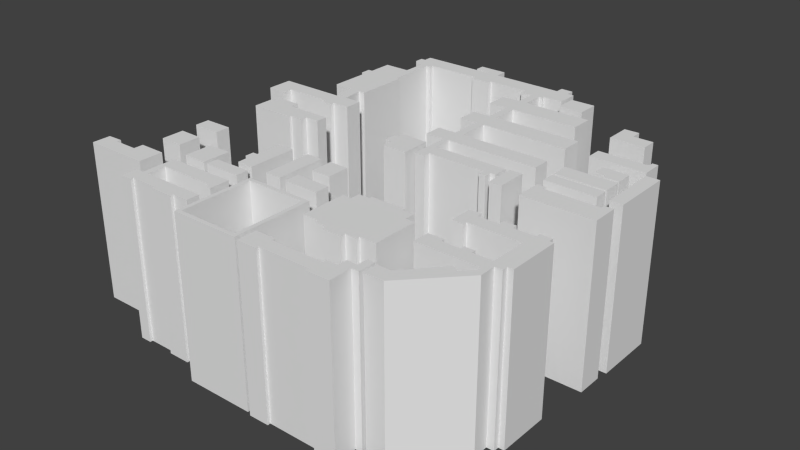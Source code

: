 # Source: HustBuilding.blend  (saved by Blender 2.72.0; exported with 4.5.12 LTS)
import bpy
from mathutils import Matrix  # noqa: F401  (used for matrix-valued properties, if any)

bpy.ops.wm.read_factory_settings(use_empty=True)
scene = bpy.context.scene
scene.name = 'Scene'

# ---- collections
col_collection_1 = bpy.data.collections.new('Collection 1'); scene.collection.children.link(col_collection_1)

# ---- world
world_world = bpy.data.worlds.new('World'); scene.world = world_world
world_world.color = (0.05088, 0.05088, 0.05088)
world_world.use_sun_shadow = False
world_world.sun_shadow_jitter_overblur = 0.0
world_world.cycles.sampling_method = 'MANUAL'
world_world.cycles.sample_map_resolution = 256

# ---- meshes
me_plane = bpy.data.meshes.new('Plane')
me_plane.from_pydata([(-0.5736, 0.6941, 0.1127), (-0.5626, 0.6942, 0.1127), (-0.5626, 0.6942, 0.0), (-0.5736, 0.6941, 0.0), (-0.5736, 0.658, 0.0), (-0.5619, 0.658, 0.0), (-0.5619, 0.6378, 0.0), (-0.5427, 0.6378, 0.0), (-0.5427, 0.5438, 0.0), (-0.6162, 0.5439, 0.0), (-0.6162, 0.4464, 0.0), (-0.6286, 0.4464, 0.0), (-0.6286, 0.4046, 0.0), (-0.6168, 0.4046, 0.0), (-0.6172, 0.2347, 0.0), (-0.5646, 0.2347, 0.0), (-0.5646, 0.1626, 0.0), (-0.5437, 0.1626, 0.0), (-0.5437, 0.1423, 0.0), (-0.7391, 0.1423, 0.0), (-0.7391, 0.03934, 0.0), (-0.6861, 0.03934, 0.0), (-0.6861, 0.07744, 0.0), (-0.555, 0.07744, 0.0), (-0.555, 0.0588, 0.0), (-0.5274, 0.0588, 0.0), (-0.5274, 0.07663, 0.0), (-0.4782, 0.07663, 0.0), (-0.4782, 0.1464, 0.0), (-0.5268, 0.1464, 0.0), (-0.5324, 0.2323, 0.0), (-0.5144, 0.2323, 0.0), (-0.5144, 0.4431, 0.0), (-0.5235, 0.4429, 0.0), (-0.5233, 0.6375, 0.0), (-0.5101, 0.6372, 0.0), (-0.5101, 0.6547, 0.0), (-0.3587, 0.6547, 0.0), (-0.3587, 0.6361, 0.0), (-0.3026, 0.6361, 0.0), (-0.3026, 0.6535, 0.0), (-0.1901, 0.6535, 0.0), (-0.1901, 0.6293, 0.0), (-0.1563, 0.6293, 0.0), (-0.1563, 0.5443, 0.0), (-0.2073, 0.5443, 0.0), (-0.2073, 0.4559, 0.0), (-0.1536, 0.4559, 0.0), (-0.1536, 0.3439, 0.0), (-0.203, 0.3439, 0.0), (-0.203, 0.2634, 0.0), (-0.1536, 0.2634, 0.0), (-0.1536, 0.1367, 0.0), (-0.205, 0.1367, 0.0), (-0.205, 0.06632, 0.0), (-0.1512, 0.06632, 0.0), (-0.1512, -0.09414, 0.0), (-0.1234, -0.09414, 0.0), (-0.1234, -0.06711, 0.0), (0.03662, -0.06711, 0.0), (0.03662, -0.0947, 0.0), (0.05584, -0.0947, 0.0), (0.05584, -0.06711, 0.0), (0.06917, -0.06711, 0.0), (0.06917, -0.009124, 0.0), (-0.1363, -0.009124, 0.0), (-0.1363, 0.06632, 0.0), (0.1178, 0.06632, 0.0), (0.1178, 0.1356, 0.0), (-0.1305, 0.1356, 0.0), (-0.1305, 0.2622, 0.0), (0.1115, 0.2622, 0.0), (0.1115, 0.3467, 0.0), (-0.1336, 0.3467, 0.0), (-0.1336, 0.4548, 0.0), (0.05662, 0.4548, 0.0), (0.05662, 0.5432, 0.0), (-0.1328, 0.5432, 0.0), (-0.1328, 0.6299, 0.0), (-0.1226, 0.6299, 0.0), (-0.1226, 0.6422, 0.0), (-0.06754, 0.6422, 0.0), (-0.06754, 0.7282, 0.0), (-0.0857, 0.7282, 0.0), (-0.0857, 0.7616, 0.0), (-0.1197, 0.7616, 0.0), (-0.1197, 0.7282, 0.0), (-0.318, 0.7285, 0.0), (-0.318, 0.7777, 0.0), (-0.3955, 0.7777, 0.0), (-0.3955, 0.7402, 0.0), (-0.3531, 0.7399, 0.0), (-0.3531, 0.7288, 0.0), (-0.5602, 0.7288, 0.0), (-0.5602, 0.6946, 0.0), (0.08002, -0.005362, 0.0), (0.08002, -0.123, 0.0), (0.1141, -0.123, 0.0), (0.1141, -0.004236, 0.0), (-0.05317, 0.683, 0.0), (-0.05317, 0.5965, 0.0), (0.01507, 0.5965, 0.0), (0.01507, 0.6843, 0.0), (0.1586, 0.5512, 0.0), (0.1586, 0.4485, 0.0), (0.2542, 0.4492, 0.0), (0.2542, 0.51, 0.0), (0.1991, 0.51, 0.0), (0.1991, 0.5526, 0.0), (0.2469, 0.262, 0.0), (0.3062, 0.3201, 0.0), (0.3143, 0.3281, 0.0), (0.3297, 0.3432, 0.0), (0.1784, 0.3202, 0.0), (0.3143, 0.3432, 0.0), (0.1783, 0.262, 0.0), (0.3143, 0.3201, 0.0), (0.3298, 0.262, 0.0), (0.2363, 0.2107, 0.0), (0.2363, 0.1605, 0.0), (0.2651, 0.1605, 0.0), (0.2651, 0.1431, 0.0), (0.3058, 0.1431, 0.0), (0.3058, 0.2107, 0.0), (0.1692, 0.1328, 0.0), (0.169, 0.06248, 0.0), (0.3078, 0.06248, 0.0), (0.3078, 0.1336, 0.0), (0.1694, 0.05108, 0.0), (0.3088, 0.05108, 0.0), (0.3088, -0.0002382, 0.0), (0.169, 3.308e-05, 0.0), (0.3378, 0.09097, 0.0), (0.3729, 0.1391, 0.0), (0.3378, 0.103, 0.0), (0.3729, 0.1506, 0.0), (0.3729, 0.2398, 0.0), (0.3368, 0.2398, 0.0), (0.3385, 0.002206, 0.0), (0.3729, 0.002205, 0.0), (0.171, -0.06817, 0.0), (0.2378, -0.1432, 0.0), (0.171, -0.1432, 0.0), (0.171, -0.04093, 0.0), (0.3676, -0.1432, 0.0), (0.3676, -0.04093, 0.0), (0.3431, -0.04093, 0.0), (0.3431, -0.05722, 0.0), (0.1928, -0.05722, 0.0), (0.1928, -0.04093, 0.0), (-0.6615, -0.01967, 0.0), (-0.6615, -0.05288, 0.0), (-0.6713, -0.05288, 0.0), (-0.6713, -0.1328, 0.0), (-0.5465, -0.1328, 0.0), (-0.5465, -0.1233, 0.0), (-0.5097, -0.1233, 0.0), (-0.5097, -0.09792, 0.0), (-0.4705, -0.09792, 0.0), (-0.4705, -0.05232, 0.0), (-0.5948, -0.05232, 0.0), (-0.5948, -0.01798, 0.0), (-0.2395, -0.1085, 0.0), (-0.1714, -0.1116, 0.0), (-0.2395, -0.1126, 0.0), (-0.1714, -0.1127, 0.0), (-0.2473, 0.003869, 0.0), (-0.2473, -0.01568, 0.0), (-0.2522, -0.02165, 0.0), (-0.2596, -0.02165, 0.0), (-0.2598, -0.06808, 0.0), (-0.2446, -0.06808, 0.0), (-0.2395, -0.07514, 0.0), (-0.1714, 0.003297, 0.0), (-0.6881, -0.3485, 0.0), (-0.6881, -0.4059, 0.0), (-0.6116, -0.4059, 0.0), (-0.6116, -0.3475, 0.0), (-0.6163, -0.6884, 0.0), (-0.6853, -0.7444, 0.0), (-0.6163, -0.7444, 0.0), (-0.7945, -0.6725, 0.0), (-0.7945, -0.7444, 0.0), (-0.6163, -0.6481, 0.0), (-0.6881, -0.6481, 0.0), (-0.6881, -0.6861, 0.0), (-0.7532, -0.6861, 0.0), (-0.753, -0.67, 0.0), (-0.6836, -0.4744, 0.0), (-0.6836, -0.5652, 0.0), (-0.6203, -0.5652, 0.0), (-0.6203, -0.476, 0.0), (-0.5621, -0.6585, 0.0), (-0.5621, -0.7922, 0.0), (-0.5836, -0.7922, 0.0), (-0.5836, -0.853, 0.0), (-0.5525, -0.853, 0.0), (-0.5526, -0.8419, 0.0), (-0.4754, -0.8419, 0.0), (-0.4754, -0.8533, 0.0), (-0.4148, -0.8533, 0.0), (-0.4148, -0.8402, 0.0), (-0.3697, -0.8402, 0.0), (-0.3697, -0.7904, 0.0), (-0.5462, -0.7904, 0.0), (-0.5462, -0.7174, 0.0), (-0.3958, -0.7174, 0.0), (-0.3858, -0.736, 0.0), (-0.3758, -0.736, 0.0), (-0.3758, -0.6568, 0.0), (-0.4962, -0.5909, 0.0), (-0.5197, -0.61, 0.0), (-0.4963, -0.6099, 0.0), (-0.5605, -0.5001, 0.0), (-0.5608, -0.6102, 0.0), (-0.4959, -0.4994, 0.0), (-0.4651, -0.5657, 0.0), (-0.4841, -0.5811, 0.0), (-0.4841, -0.6115, 0.0), (-0.3831, -0.6119, 0.0), (-0.3831, -0.5633, 0.0), (-0.4841, -0.5662, 0.0), (-0.3901, -0.5048, 0.0), (-0.4278, -0.5353, 0.0), (-0.3901, -0.5356, 0.0), (-0.4353, -0.5353, 0.0), (-0.3901, -0.3434, 0.0), (-0.4346, -0.3434, 0.0), (-0.4348, -0.4489, 0.0), (-0.4482, -0.4489, 0.0), (-0.4484, -0.4841, 0.0), (-0.4362, -0.4845, 0.0), (-0.2969, -0.4291, 0.0), (-0.3416, -0.4654, 0.0), (-0.3416, -0.5361, 0.0), (-0.2969, -0.5361, 0.0), (-0.3416, -0.3396, 0.0), (-0.2969, -0.3405, 0.0), (-0.2773, -0.4826, 0.0), (-0.2766, -0.54, 0.0), (-0.181, -0.54, 0.0), (-0.181, -0.4836, 0.0), (-0.349, -0.7684, 0.0), (-0.1905, -0.5995, 0.0), (-0.3486, -0.5995, 0.0), (-0.3492, -0.8857, 0.0), (-0.3492, -0.9149, 0.0), (-0.1617, -0.9141, 0.0), (-0.1617, -0.5995, 0.0), (-0.3385, -0.7572, 0.0), (-0.2042, -0.6141, 0.0), (-0.3385, -0.6141, 0.0), (-0.3385, -0.8995, 0.0), (-0.173, -0.9003, 0.0), (-0.173, -0.6141, 0.0), (-0.1486, -0.8461, 0.0), (-0.1486, -0.9221, 0.0), (-0.09328, -0.9216, 0.0), (-0.09406, -0.9103, 0.0), (0.04752, -0.9103, 0.0), (0.04791, -0.9238, 0.0), (0.1083, -0.9232, 0.0), (0.1083, -0.8337, 0.0), (0.1279, -0.8337, 0.0), (0.1283, -0.7656, 0.0), (0.1083, -0.7662, 0.0), (0.1083, -0.8073, 0.0), (0.07968, -0.8067, 0.0), (0.07929, -0.8433, 0.0), (0.04869, -0.8427, 0.0), (0.0483, -0.8585, 0.0), (-0.09328, -0.8585, 0.0), (-0.09328, -0.8444, 0.0), (-0.1012, -0.4644, 0.0), (-0.1263, -0.5311, 0.0), (-0.1011, -0.5043, 0.0), (-0.05265, -0.4527, 0.0), (-0.1262, -0.5027, 0.0), (-0.07053, -0.4526, 0.0), (-0.07132, -0.4644, 0.0), (-0.1266, -0.6783, 0.0), (-0.08151, -0.6789, 0.0), (-0.08151, -0.6918, 0.0), (-0.05092, -0.6924, 0.0), (-0.05092, -0.711, 0.0), (0.002023, -0.711, 0.0), (0.002023, -0.6918, 0.0), (0.0334, -0.6918, 0.0), (0.0334, -0.6789, 0.0), (0.07811, -0.6789, 0.0), (0.0785, -0.5027, 0.0), (0.05379, -0.5021, 0.0), (0.05419, -0.465, 0.0), (0.02359, -0.465, 0.0), (0.02359, -0.4531, 0.0), (0.1577, -0.5984, 0.0), (0.1694, -0.5321, 0.0), (0.1921, -0.4033, 0.0), (0.2017, -0.3483, 0.0), (0.3033, -0.4038, 0.0), (0.3033, -0.5464, 0.0), (0.2501, -0.547, 0.0), (0.2501, -0.5301, 0.0), (0.2228, -0.5308, 0.0), (0.2228, -0.547, 0.0), (0.1734, -0.547, 0.0), (0.1732, -0.532, 0.0), (0.2993, -0.5996, 0.0), (0.2993, -0.6184, 0.0), (0.2725, -0.6611, 0.0), (0.2562, -0.6409, 0.0), (0.1735, -0.7732, 0.0), (0.1366, -0.7732, 0.0), (0.1366, -0.8304, 0.0), (0.1885, -0.83, 0.0), (0.3176, -0.6348, 0.0), (0.3173, -0.5729, 0.0), (0.3373, -0.5724, 0.0), (0.3373, -0.5508, 0.0), (0.3529, -0.5508, 0.0), (0.3533, -0.3467, 0.0), (0.3418, -0.3463, 0.0), (0.3415, -0.3275, 0.0), (0.3091, -0.3275, 0.0), (0.3091, -0.3453, 0.0), (0.2516, -0.3458, 0.0), (0.2516, -0.3251, 0.0), (0.218, -0.3251, 0.0), (0.218, -0.3481, 0.0), (0.131, -0.3281, 0.0), (0.1315, -0.418, 0.0), (0.163, -0.4187, 0.0), (0.1625, -0.4031, 0.0), (0.13, -0.5325, 0.0), (0.1297, -0.5982, 0.0), (0.1624, -0.3486, 0.0), (0.1624, -0.3275, 0.0), (-0.2152, -0.3627, 0.0), (-0.2688, -0.4063, 0.0), (-0.2688, -0.3382, 0.0), (-0.2152, -0.3387, 0.0), (-0.2688, -0.426, 0.0), (-0.2152, -0.426, 0.0), (-0.5736, 0.658, 0.1127), (-0.5619, 0.658, 0.1127), (-0.5619, 0.6378, 0.1127), (-0.5427, 0.6378, 0.1127), (-0.5427, 0.5438, 0.1127), (-0.6162, 0.5439, 0.1127), (-0.6162, 0.4464, 0.1127), (-0.6286, 0.4464, 0.1127), (-0.6286, 0.4046, 0.1127), (-0.6168, 0.4046, 0.1127), (-0.6172, 0.2347, 0.1127), (-0.5646, 0.2347, 0.1127), (-0.5646, 0.1626, 0.1127), (-0.5437, 0.1626, 0.1127), (-0.5437, 0.1423, 0.1127), (-0.7391, 0.1423, 0.1127), (-0.7391, 0.03934, 0.1127), (-0.6861, 0.03934, 0.1127), (-0.6861, 0.07744, 0.1127), (-0.555, 0.07744, 0.1127), (-0.555, 0.0588, 0.1127), (-0.5274, 0.0588, 0.1127), (-0.5274, 0.07663, 0.1127), (-0.4782, 0.07663, 0.1127), (-0.4782, 0.1464, 0.1127), (-0.5268, 0.1464, 0.1127), (-0.5324, 0.2323, 0.1127), (-0.5144, 0.2323, 0.1127), (-0.5144, 0.4431, 0.1127), (-0.5235, 0.4429, 0.1127), (-0.5233, 0.6375, 0.1127), (-0.5101, 0.6372, 0.1127), (-0.5101, 0.6547, 0.1127), (-0.3587, 0.6547, 0.1127), (-0.3587, 0.6361, 0.1127), (-0.3026, 0.6361, 0.1127), (-0.3026, 0.6535, 0.1127), (-0.1901, 0.6535, 0.1127), (-0.1901, 0.6293, 0.1127), (-0.1563, 0.6293, 0.1127), (-0.1563, 0.5443, 0.1127), (-0.2073, 0.5443, 0.1127), (-0.2073, 0.4559, 0.1127), (-0.1536, 0.4559, 0.1127), (-0.1536, 0.3439, 0.1127), (-0.203, 0.3439, 0.1127), (-0.203, 0.2634, 0.1127), (-0.1536, 0.2634, 0.1127), (-0.1536, 0.1367, 0.1127), (-0.205, 0.1367, 0.1127), (-0.205, 0.06632, 0.1127), (-0.1512, 0.06632, 0.1127), (-0.1512, -0.09414, 0.1127), (-0.1234, -0.09414, 0.1127), (-0.1234, -0.06711, 0.1127), (0.03662, -0.06711, 0.1127), (0.03662, -0.0947, 0.1127), (0.05584, -0.0947, 0.1127), (0.05584, -0.06711, 0.1127), (0.06917, -0.06711, 0.1127), (0.06917, -0.009124, 0.1127), (-0.1363, -0.009124, 0.1127), (-0.1363, 0.06632, 0.1127), (0.1178, 0.06632, 0.1127), (0.1178, 0.1356, 0.1127), (-0.1305, 0.1356, 0.1127), (-0.1305, 0.2622, 0.1127), (0.1115, 0.2622, 0.1127), (0.1115, 0.3467, 0.1127), (-0.1336, 0.3467, 0.1127), (-0.1336, 0.4548, 0.1127), (0.05662, 0.4548, 0.1127), (0.05662, 0.5432, 0.1127), (-0.1328, 0.5432, 0.1127), (-0.1328, 0.6299, 0.1127), (-0.1226, 0.6299, 0.1127), (-0.1226, 0.6422, 0.1127), (-0.06754, 0.6422, 0.1127), (-0.06754, 0.7282, 0.1127), (-0.0857, 0.7282, 0.1127), (-0.0857, 0.7616, 0.1127), (-0.1197, 0.7616, 0.1127), (-0.1197, 0.7282, 0.1127), (-0.318, 0.7285, 0.1127), (-0.318, 0.7777, 0.1127), (-0.3955, 0.7777, 0.1127), (-0.3955, 0.7402, 0.1127), (-0.3531, 0.7399, 0.1127), (-0.3531, 0.7288, 0.1127), (-0.5602, 0.7288, 0.1127), (-0.5602, 0.6946, 0.1127), (0.08002, -0.005362, 0.1127), (0.08002, -0.123, 0.1127), (0.1141, -0.123, 0.1127), (0.1141, -0.004236, 0.1127), (-0.05317, 0.683, 0.1127), (-0.05317, 0.5965, 0.1127), (0.01507, 0.5965, 0.1127), (0.01507, 0.6843, 0.1127), (0.1586, 0.5512, 0.1127), (0.1586, 0.4485, 0.1127), (0.2542, 0.4492, 0.1127), (0.2542, 0.51, 0.1127), (0.1991, 0.51, 0.1127), (0.1991, 0.5526, 0.1127), (0.2469, 0.262, 0.1127), (0.3062, 0.3201, 0.1127), (0.3143, 0.3281, 0.1127), (0.3297, 0.3432, 0.1127), (0.1784, 0.3202, 0.1127), (0.3143, 0.3432, 0.1127), (0.1783, 0.262, 0.1127), (0.3298, 0.262, 0.1127), (0.2363, 0.2107, 0.1127), (0.2363, 0.1605, 0.1127), (0.2651, 0.1605, 0.1127), (0.2651, 0.1431, 0.1127), (0.3058, 0.1431, 0.1127), (0.3058, 0.2107, 0.1127), (0.1692, 0.1328, 0.1127), (0.169, 0.06248, 0.1127), (0.3078, 0.06248, 0.1127), (0.3078, 0.1336, 0.1127), (0.1694, 0.05108, 0.1127), (0.3088, 0.05108, 0.1127), (0.3088, -0.0002382, 0.1127), (0.169, 3.308e-05, 0.1127), (0.3378, 0.09097, 0.1127), (0.3729, 0.1391, 0.1127), (0.3378, 0.103, 0.1127), (0.3729, 0.1506, 0.1127), (0.3729, 0.2398, 0.1127), (0.3368, 0.2398, 0.1127), (0.3385, 0.002206, 0.1127), (0.3729, 0.002205, 0.1127), (0.171, -0.06817, 0.1127), (0.2378, -0.1432, 0.1127), (0.171, -0.1432, 0.1127), (0.171, -0.04093, 0.1127), (0.3676, -0.1432, 0.1127), (0.3676, -0.04093, 0.1127), (0.3431, -0.04093, 0.1127), (0.3431, -0.05722, 0.1127), (0.1928, -0.05722, 0.1127), (0.1928, -0.04093, 0.1127), (-0.6615, -0.01967, 0.1127), (-0.6615, -0.05288, 0.1127), (-0.6713, -0.05288, 0.1127), (-0.6713, -0.1328, 0.1127), (-0.5465, -0.1328, 0.1127), (-0.5465, -0.1233, 0.1127), (-0.5097, -0.1233, 0.1127), (-0.5097, -0.09792, 0.1127), (-0.4705, -0.09792, 0.1127), (-0.4705, -0.05232, 0.1127), (-0.5948, -0.05232, 0.1127), (-0.5948, -0.01798, 0.1127), (-0.2395, -0.1085, 0.1127), (-0.1714, -0.1116, 0.1127), (-0.2395, -0.1126, 0.1127), (-0.1714, -0.1127, 0.1127), (-0.2473, 0.003869, 0.1127), (-0.2473, -0.01568, 0.1127), (-0.2522, -0.02165, 0.1127), (-0.2596, -0.02165, 0.1127), (-0.2598, -0.06808, 0.1127), (-0.2446, -0.06808, 0.1127), (-0.2395, -0.07514, 0.1127), (-0.1714, 0.003297, 0.1127), (-0.6881, -0.3485, 0.1127), (-0.6881, -0.4059, 0.1127), (-0.6116, -0.4059, 0.1127), (-0.6116, -0.3475, 0.1127), (-0.6163, -0.6884, 0.1127), (-0.6853, -0.7444, 0.1127), (-0.6163, -0.7444, 0.1127), (-0.7945, -0.6725, 0.1127), (-0.7945, -0.7444, 0.1127), (-0.6163, -0.6481, 0.1127), (-0.6881, -0.6481, 0.1127), (-0.6881, -0.6861, 0.1127), (-0.7532, -0.6861, 0.1127), (-0.753, -0.67, 0.1127), (-0.6836, -0.4744, 0.1127), (-0.6836, -0.5652, 0.1127), (-0.6203, -0.5652, 0.1127), (-0.6203, -0.476, 0.1127), (-0.5621, -0.6585, 0.1127), (-0.5621, -0.7922, 0.1127), (-0.5836, -0.7922, 0.1127), (-0.5836, -0.853, 0.1127), (-0.5525, -0.853, 0.1127), (-0.5526, -0.8419, 0.1127), (-0.4754, -0.8419, 0.1127), (-0.4754, -0.8533, 0.1127), (-0.4148, -0.8533, 0.1127), (-0.4148, -0.8402, 0.1127), (-0.3697, -0.8402, 0.1127), (-0.3697, -0.7904, 0.1127), (-0.5462, -0.7904, 0.1127), (-0.5462, -0.7174, 0.1127), (-0.3958, -0.7174, 0.1127), (-0.3858, -0.736, 0.1127), (-0.3758, -0.736, 0.1127), (-0.3758, -0.6568, 0.1127), (-0.4962, -0.5909, 0.1127), (-0.5197, -0.61, 0.1127), (-0.4963, -0.6099, 0.1127), (-0.5605, -0.5001, 0.1127), (-0.5608, -0.6102, 0.1127), (-0.4959, -0.4994, 0.1127), (-0.4651, -0.5657, 0.1127), (-0.4841, -0.5811, 0.1127), (-0.4841, -0.6115, 0.1127), (-0.3831, -0.6119, 0.1127), (-0.3831, -0.5633, 0.1127), (-0.4841, -0.5662, 0.1127), (-0.3901, -0.5048, 0.1127), (-0.4278, -0.5353, 0.1127), (-0.3901, -0.5356, 0.1127), (-0.4353, -0.5353, 0.1127), (-0.3901, -0.3434, 0.1127), (-0.4346, -0.3434, 0.1127), (-0.4348, -0.4489, 0.1127), (-0.4482, -0.4489, 0.1127), (-0.4484, -0.4841, 0.1127), (-0.4362, -0.4845, 0.1127), (-0.2969, -0.4291, 0.1127), (-0.3416, -0.4654, 0.1127), (-0.3416, -0.5361, 0.1127), (-0.2969, -0.5361, 0.1127), (-0.3416, -0.3396, 0.1127), (-0.2969, -0.3405, 0.1127), (-0.2773, -0.4826, 0.1127), (-0.2766, -0.54, 0.1127), (-0.181, -0.54, 0.1127), (-0.181, -0.4836, 0.1127), (-0.2042, -0.6141, 0.1127), (-0.1905, -0.5995, 0.1127), (-0.3486, -0.5995, 0.1127), (-0.349, -0.7684, 0.1127), (-0.3492, -0.8857, 0.1127), (-0.3492, -0.9149, 0.1127), (-0.1617, -0.9141, 0.1127), (-0.1617, -0.5995, 0.1127), (-0.3385, -0.7572, 0.1127), (-0.3385, -0.6141, 0.1127), (-0.3385, -0.8995, 0.1127), (-0.173, -0.9003, 0.1127), (-0.173, -0.6141, 0.1127), (-0.1486, -0.8461, 0.1127), (-0.1486, -0.9221, 0.1127), (-0.09328, -0.9216, 0.1127), (-0.09406, -0.9103, 0.1127), (0.04752, -0.9103, 0.1127), (0.04791, -0.9238, 0.1127), (0.1083, -0.9232, 0.1127), (0.1083, -0.8337, 0.1127), (0.1279, -0.8337, 0.1127), (0.1283, -0.7656, 0.1127), (0.1083, -0.7662, 0.1127), (0.1083, -0.8073, 0.1127), (0.07968, -0.8067, 0.1127), (0.07929, -0.8433, 0.1127), (0.04869, -0.8427, 0.1127), (0.0483, -0.8585, 0.1127), (-0.09328, -0.8585, 0.1127), (-0.09328, -0.8444, 0.1127), (-0.1263, -0.5311, 0.1127), (-0.1011, -0.5043, 0.1127), (-0.05265, -0.4527, 0.1127), (-0.1262, -0.5027, 0.1127), (-0.07053, -0.4526, 0.1127), (-0.07132, -0.4644, 0.1127), (-0.1012, -0.4644, 0.1127), (-0.1266, -0.6783, 0.1127), (-0.08151, -0.6789, 0.1127), (-0.08151, -0.6918, 0.1127), (-0.05092, -0.6924, 0.1127), (-0.05092, -0.711, 0.1127), (0.002023, -0.711, 0.1127), (0.002023, -0.6918, 0.1127), (0.0334, -0.6918, 0.1127), (0.0334, -0.6789, 0.1127), (0.07811, -0.6789, 0.1127), (0.0785, -0.5027, 0.1127), (0.05379, -0.5021, 0.1127), (0.05419, -0.465, 0.1127), (0.02359, -0.465, 0.1127), (0.02359, -0.4531, 0.1127), (0.1577, -0.5984, 0.1127), (0.1694, -0.5321, 0.1127), (0.1921, -0.4033, 0.1127), (0.2017, -0.3483, 0.1127), (0.3033, -0.4038, 0.1127), (0.3033, -0.5464, 0.1127), (0.2501, -0.547, 0.1127), (0.2501, -0.5301, 0.1127), (0.2228, -0.5308, 0.1127), (0.2228, -0.547, 0.1127), (0.1734, -0.547, 0.1127), (0.1732, -0.532, 0.1127), (0.2993, -0.5996, 0.1127), (0.2993, -0.6184, 0.1127), (0.2725, -0.6611, 0.1127), (0.2562, -0.6409, 0.1127), (0.1735, -0.7732, 0.1127), (0.1366, -0.7732, 0.1127), (0.1366, -0.8304, 0.1127), (0.1885, -0.83, 0.1127), (0.3176, -0.6348, 0.1127), (0.3173, -0.5729, 0.1127), (0.3373, -0.5724, 0.1127), (0.3373, -0.5508, 0.1127), (0.3529, -0.5508, 0.1127), (0.3533, -0.3467, 0.1127), (0.3418, -0.3463, 0.1127), (0.3415, -0.3275, 0.1127), (0.3091, -0.3275, 0.1127), (0.3091, -0.3453, 0.1127), (0.2516, -0.3458, 0.1127), (0.2516, -0.3251, 0.1127), (0.218, -0.3251, 0.1127), (0.218, -0.3481, 0.1127), (0.131, -0.3281, 0.1127), (0.1315, -0.418, 0.1127), (0.163, -0.4187, 0.1127), (0.1625, -0.4031, 0.1127), (0.13, -0.5325, 0.1127), (0.1297, -0.5982, 0.1127), (0.1624, -0.3486, 0.1127), (0.1624, -0.3275, 0.1127), (-0.2152, -0.3627, 0.1127), (-0.2688, -0.4063, 0.1127), (-0.2688, -0.3382, 0.1127), (-0.2152, -0.3387, 0.1127), (-0.2688, -0.426, 0.1127), (-0.2152, -0.426, 0.1127), (-0.5736, 0.6941, 0.6299), (-0.5626, 0.6942, 0.6299), (-0.5736, 0.658, 0.6299), (-0.5619, 0.658, 0.6299), (-0.5619, 0.6378, 0.6299), (-0.5427, 0.6378, 0.6299), (-0.5427, 0.5438, 0.6299), (-0.6162, 0.5439, 0.6299), (-0.6162, 0.4464, 0.6299), (-0.6286, 0.4464, 0.6299), (-0.6286, 0.4046, 0.6299), (-0.6168, 0.4046, 0.6299), (-0.6172, 0.2347, 0.6299), (-0.5646, 0.2347, 0.6299), (-0.5646, 0.1626, 0.6299), (-0.5437, 0.1626, 0.6299), (-0.5437, 0.1423, 0.6299), (-0.7391, 0.1423, 0.6299), (-0.7391, 0.03934, 0.6299), (-0.6861, 0.03934, 0.6299), (-0.6861, 0.07744, 0.6299), (-0.555, 0.07744, 0.6299), (-0.555, 0.0588, 0.6299), (-0.5274, 0.0588, 0.6299), (-0.5274, 0.07663, 0.6299), (-0.4782, 0.07663, 0.6299), (-0.4782, 0.1464, 0.6299), (-0.5268, 0.1464, 0.6299), (-0.5324, 0.2323, 0.6299), (-0.5144, 0.2323, 0.6299), (-0.5144, 0.4431, 0.6299), (-0.5235, 0.4429, 0.6299), (-0.5233, 0.6375, 0.6299), (-0.5101, 0.6372, 0.6299), (-0.5101, 0.6547, 0.6299), (-0.3587, 0.6547, 0.6299), (-0.3587, 0.6361, 0.6299), (-0.3026, 0.6361, 0.6299), (-0.3026, 0.6535, 0.6299), (-0.1901, 0.6535, 0.6299), (-0.1901, 0.6293, 0.6299), (-0.1563, 0.6293, 0.6299), (-0.1563, 0.5443, 0.6299), (-0.2073, 0.5443, 0.6299), (-0.2073, 0.4559, 0.6299), (-0.1536, 0.4559, 0.6299), (-0.1536, 0.3439, 0.6299), (-0.203, 0.3439, 0.6299), (-0.203, 0.2634, 0.6299), (-0.1536, 0.2634, 0.6299), (-0.1536, 0.1367, 0.6299), (-0.205, 0.1367, 0.6299), (-0.205, 0.06632, 0.6299), (-0.1512, 0.06632, 0.6299), (-0.1512, -0.09414, 0.6299), (-0.1234, -0.09414, 0.6299), (-0.1234, -0.06711, 0.6299), (0.03662, -0.06711, 0.6299), (0.03662, -0.0947, 0.6299), (0.05584, -0.0947, 0.6299), (0.05584, -0.06711, 0.6299), (0.06917, -0.06711, 0.6299), (0.06917, -0.009124, 0.6299), (-0.1363, -0.009124, 0.6299), (-0.1363, 0.06632, 0.6299), (0.1178, 0.06632, 0.6299), (0.1178, 0.1356, 0.6299), (-0.1305, 0.1356, 0.6299), (-0.1305, 0.2622, 0.6299), (0.1115, 0.2622, 0.6299), (0.1115, 0.3467, 0.6299), (-0.1336, 0.3467, 0.6299), (-0.1336, 0.4548, 0.6299), (0.05662, 0.4548, 0.6299), (0.05662, 0.5432, 0.6299), (-0.1328, 0.5432, 0.6299), (-0.1328, 0.6299, 0.6299), (-0.1226, 0.6299, 0.6299), (-0.1226, 0.6422, 0.6299), (-0.06754, 0.6422, 0.6299), (-0.06754, 0.7282, 0.6299), (-0.0857, 0.7282, 0.6299), (-0.0857, 0.7616, 0.6299), (-0.1197, 0.7616, 0.6299), (-0.1197, 0.7282, 0.6299), (-0.318, 0.7285, 0.6299), (-0.318, 0.7777, 0.6299), (-0.3955, 0.7777, 0.6299), (-0.3955, 0.7402, 0.6299), (-0.3531, 0.7399, 0.6299), (-0.3531, 0.7288, 0.6299), (-0.5602, 0.7288, 0.6299), (-0.5602, 0.6946, 0.6299), (0.08002, -0.005362, 0.6299), (0.08002, -0.123, 0.6299), (0.1141, -0.123, 0.6299), (0.1141, -0.004236, 0.6299), (-0.05317, 0.683, 0.6299), (-0.05317, 0.5965, 0.6299), (0.01507, 0.5965, 0.6299), (0.01507, 0.6843, 0.6299), (0.1586, 0.5512, 0.6299), (0.1586, 0.4485, 0.6299), (0.2542, 0.4492, 0.6299), (0.2542, 0.51, 0.6299), (0.1991, 0.51, 0.6299), (0.1991, 0.5526, 0.6299), (0.2469, 0.262, 0.6299), (0.3062, 0.3201, 0.6299), (0.3143, 0.3281, 0.6299), (0.3297, 0.3432, 0.6299), (0.1784, 0.3202, 0.6299), (0.3143, 0.3432, 0.6299), (0.1783, 0.262, 0.6299), (0.3143, 0.3201, 0.6299), (0.3298, 0.262, 0.6299), (0.2363, 0.2107, 0.6299), (0.2363, 0.1605, 0.6299), (0.2651, 0.1605, 0.6299), (0.2651, 0.1431, 0.6299), (0.3058, 0.1431, 0.6299), (0.3058, 0.2107, 0.6299), (0.1692, 0.1328, 0.6299), (0.169, 0.06248, 0.6299), (0.3078, 0.06248, 0.6299), (0.3078, 0.1336, 0.6299), (0.1694, 0.05108, 0.6299), (0.3088, 0.05108, 0.6299), (0.3088, -0.0002382, 0.6299), (0.169, 3.308e-05, 0.6299), (0.3378, 0.09097, 0.6299), (0.3729, 0.1391, 0.6299), (0.3378, 0.103, 0.6299), (0.3729, 0.1506, 0.6299), (0.3729, 0.2398, 0.6299), (0.3368, 0.2398, 0.6299), (0.3385, 0.002206, 0.6299), (0.3729, 0.002205, 0.6299), (0.171, -0.06817, 0.6299), (0.2378, -0.1432, 0.6299), (0.171, -0.1432, 0.6299), (0.171, -0.04093, 0.6299), (0.3676, -0.1432, 0.6299), (0.3676, -0.04093, 0.6299), (0.3431, -0.04093, 0.6299), (0.3431, -0.05722, 0.6299), (0.1928, -0.05722, 0.6299), (0.1928, -0.04093, 0.6299), (-0.6615, -0.01967, 0.6299), (-0.6615, -0.05288, 0.6299), (-0.6713, -0.05288, 0.6299), (-0.6713, -0.1328, 0.6299), (-0.5465, -0.1328, 0.6299), (-0.5465, -0.1233, 0.6299), (-0.5097, -0.1233, 0.6299), (-0.5097, -0.09792, 0.6299), (-0.4705, -0.09792, 0.6299), (-0.4705, -0.05232, 0.6299), (-0.5948, -0.05232, 0.6299), (-0.5948, -0.01798, 0.6299), (-0.2395, -0.1085, 0.6299), (-0.1714, -0.1116, 0.6299), (-0.2395, -0.1126, 0.6299), (-0.1714, -0.1127, 0.6299), (-0.2473, 0.003869, 0.6299), (-0.2473, -0.01568, 0.6299), (-0.2522, -0.02165, 0.6299), (-0.2596, -0.02165, 0.6299), (-0.2598, -0.06808, 0.6299), (-0.2446, -0.06808, 0.6299), (-0.2395, -0.07514, 0.6299), (-0.1714, 0.003297, 0.6299), (-0.6881, -0.3485, 0.6299), (-0.6881, -0.4059, 0.6299), (-0.6116, -0.4059, 0.6299), (-0.6116, -0.3475, 0.6299), (-0.6163, -0.6884, 0.6299), (-0.6853, -0.7444, 0.6299), (-0.6163, -0.7444, 0.6299), (-0.7945, -0.6725, 0.6299), (-0.7945, -0.7444, 0.6299), (-0.6163, -0.6481, 0.6299), (-0.6881, -0.6481, 0.6299), (-0.6881, -0.6861, 0.6299), (-0.7532, -0.6861, 0.6299), (-0.753, -0.67, 0.6299), (-0.6836, -0.4744, 0.6299), (-0.6836, -0.5652, 0.6299), (-0.6203, -0.5652, 0.6299), (-0.6203, -0.476, 0.6299), (-0.5621, -0.6585, 0.6299), (-0.5621, -0.7922, 0.6299), (-0.5836, -0.7922, 0.6299), (-0.5836, -0.853, 0.6299), (-0.5525, -0.853, 0.6299), (-0.5526, -0.8419, 0.6299), (-0.4754, -0.8419, 0.6299), (-0.4754, -0.8533, 0.6299), (-0.4148, -0.8533, 0.6299), (-0.4148, -0.8402, 0.6299), (-0.3697, -0.8402, 0.6299), (-0.3697, -0.7904, 0.6299), (-0.5462, -0.7904, 0.6299), (-0.5462, -0.7174, 0.6299), (-0.3958, -0.7174, 0.6299), (-0.3858, -0.736, 0.6299), (-0.3758, -0.736, 0.6299), (-0.3758, -0.6568, 0.6299), (-0.4962, -0.5909, 0.6299), (-0.5197, -0.61, 0.6299), (-0.4963, -0.6099, 0.6299), (-0.5605, -0.5001, 0.6299), (-0.5608, -0.6102, 0.6299), (-0.4959, -0.4994, 0.6299), (-0.4651, -0.5657, 0.6299), (-0.4841, -0.5811, 0.6299), (-0.4841, -0.6115, 0.6299), (-0.3831, -0.6119, 0.6299), (-0.3831, -0.5633, 0.6299), (-0.4841, -0.5662, 0.6299), (-0.3901, -0.5048, 0.6299), (-0.4278, -0.5353, 0.6299), (-0.3901, -0.5356, 0.6299), (-0.4353, -0.5353, 0.6299), (-0.3901, -0.3434, 0.6299), (-0.4346, -0.3434, 0.6299), (-0.4348, -0.4489, 0.6299), (-0.4482, -0.4489, 0.6299), (-0.4484, -0.4841, 0.6299), (-0.4362, -0.4845, 0.6299), (-0.2969, -0.4291, 0.6299), (-0.3416, -0.4654, 0.6299), (-0.3416, -0.5361, 0.6299), (-0.2969, -0.5361, 0.6299), (-0.3416, -0.3396, 0.6299), (-0.2969, -0.3405, 0.6299), (-0.2773, -0.4826, 0.6299), (-0.2766, -0.54, 0.6299), (-0.181, -0.54, 0.6299), (-0.181, -0.4836, 0.6299), (-0.2042, -0.6141, 0.6299), (-0.1905, -0.5995, 0.6299), (-0.3486, -0.5995, 0.6299), (-0.349, -0.7684, 0.6299), (-0.3492, -0.8857, 0.6299), (-0.3492, -0.9149, 0.6299), (-0.1617, -0.9141, 0.6299), (-0.1617, -0.5995, 0.6299), (-0.3385, -0.7572, 0.6299), (-0.3385, -0.6141, 0.6299), (-0.3385, -0.8995, 0.6299), (-0.173, -0.9003, 0.6299), (-0.173, -0.6141, 0.6299), (-0.1486, -0.8461, 0.6299), (-0.1486, -0.9221, 0.6299), (-0.09328, -0.9216, 0.6299), (-0.09406, -0.9103, 0.6299), (0.04752, -0.9103, 0.6299), (0.04791, -0.9238, 0.6299), (0.1083, -0.9232, 0.6299), (0.1083, -0.8337, 0.6299), (0.1279, -0.8337, 0.6299), (0.1283, -0.7656, 0.6299), (0.1083, -0.7662, 0.6299), (0.1083, -0.8073, 0.6299), (0.07968, -0.8067, 0.6299), (0.07929, -0.8433, 0.6299), (0.04869, -0.8427, 0.6299), (0.0483, -0.8585, 0.6299), (-0.09328, -0.8585, 0.6299), (-0.09328, -0.8444, 0.6299), (-0.1263, -0.5311, 0.6299), (-0.1011, -0.5043, 0.6299), (-0.05265, -0.4527, 0.6299), (-0.1262, -0.5027, 0.6299), (-0.07053, -0.4526, 0.6299), (-0.07132, -0.4644, 0.6299), (-0.1012, -0.4644, 0.6299), (-0.1266, -0.6783, 0.6299), (-0.08151, -0.6789, 0.6299), (-0.08151, -0.6918, 0.6299), (-0.05092, -0.6924, 0.6299), (-0.05092, -0.711, 0.6299), (0.002023, -0.711, 0.6299), (0.002023, -0.6918, 0.6299), (0.0334, -0.6918, 0.6299), (0.0334, -0.6789, 0.6299), (0.07811, -0.6789, 0.6299), (0.0785, -0.5027, 0.6299), (0.05379, -0.5021, 0.6299), (0.05419, -0.465, 0.6299), (0.02359, -0.465, 0.6299), (0.02359, -0.4531, 0.6299), (0.1577, -0.5984, 0.6299), (0.1694, -0.5321, 0.6299), (0.1921, -0.4033, 0.6299), (0.2017, -0.3483, 0.6299), (0.3033, -0.4038, 0.6299), (0.3033, -0.5464, 0.6299), (0.2501, -0.547, 0.6299), (0.2501, -0.5301, 0.6299), (0.2228, -0.5308, 0.6299), (0.2228, -0.547, 0.6299), (0.1734, -0.547, 0.6299), (0.1732, -0.532, 0.6299), (0.2993, -0.5996, 0.6299), (0.2993, -0.6184, 0.6299), (0.2725, -0.6611, 0.6299), (0.2562, -0.6409, 0.6299), (0.1735, -0.7732, 0.6299), (0.1366, -0.7732, 0.6299), (0.1366, -0.8304, 0.6299), (0.1885, -0.83, 0.6299), (0.3176, -0.6348, 0.6299), (0.3173, -0.5729, 0.6299), (0.3373, -0.5724, 0.6299), (0.3373, -0.5508, 0.6299), (0.3529, -0.5508, 0.6299), (0.3533, -0.3467, 0.6299), (0.3418, -0.3463, 0.6299), (0.3415, -0.3275, 0.6299), (0.3091, -0.3275, 0.6299), (0.3091, -0.3453, 0.6299), (0.2516, -0.3458, 0.6299), (0.2516, -0.3251, 0.6299), (0.218, -0.3251, 0.6299), (0.218, -0.3481, 0.6299), (0.131, -0.3281, 0.6299), (0.1315, -0.418, 0.6299), (0.163, -0.4187, 0.6299), (0.1625, -0.4031, 0.6299), (0.13, -0.5325, 0.6299), (0.1297, -0.5982, 0.6299), (0.1624, -0.3486, 0.6299), (0.1624, -0.3275, 0.6299), (-0.2152, -0.3627, 0.6299), (-0.2688, -0.4063, 0.6299), (-0.2688, -0.3382, 0.6299), (-0.2152, -0.3387, 0.6299), (-0.2688, -0.426, 0.6299), (-0.2152, -0.426, 0.6299)], [], [(448, 455, 796, 788), (69, 68, 67, 66, 65, 64, 63, 62, 61, 60, 59, 58, 57, 56, 55, 54, 53, 52, 51, 50, 49, 48, 47, 46, 45, 44, 43, 42, 41, 40, 39, 38, 37, 36, 35, 34, 33, 32, 31, 30, 29, 28, 27, 26, 25, 24, 23, 22, 21, 20, 19, 18, 17, 16, 15, 14, 13, 12, 11, 10, 9, 8, 7, 6, 5, 4, 3, 2, 94, 93, 92, 91, 90, 89, 88, 87, 86, 85, 84, 83, 82, 81, 80, 79, 78, 77, 76, 75, 74, 73, 72, 71, 70), (96, 95, 98, 97), (100, 99, 102, 101), (105, 104, 103, 108, 107, 106), (112, 111, 114), (110, 109, 115, 113), (109, 110, 116, 111, 112, 117), (110, 111, 116), (118, 123, 122, 121, 120, 119), (127, 126, 125, 124), (128, 129, 130, 131), (135, 134, 137, 136), (132, 133, 139, 138), (134, 135, 133, 132), (140, 141, 142), (141, 140, 143, 149, 148, 147, 146, 145, 144), (154, 153, 152, 151, 150, 161, 160, 159, 158, 157, 156, 155), (162, 163, 165, 164), (163, 162, 172, 171, 170, 169, 168, 167, 166, 173), (177, 176, 175, 174), (179, 178, 180), (178, 179, 182, 181, 187, 186, 185, 184, 183), (190, 189, 188, 191), (204, 203, 202, 201, 200, 199, 198, 197, 196, 195, 194, 193, 192, 209, 208, 207, 206, 205), (211, 210, 212), (210, 211, 214, 213, 215), (217, 216, 220, 219, 218), (216, 217, 221), (223, 222, 224), (222, 223, 225, 231, 230, 229, 228, 227, 226), (233, 232, 235, 234), (232, 233, 236, 237), (241, 240, 239, 238), (243, 250, 251, 249, 242, 244), (242, 249, 252, 253, 254, 250, 243, 248, 247, 246, 245), (577, 578, 919, 918), (265, 264, 263, 262, 261, 260, 259, 258, 257, 256, 255, 272, 271, 270, 269, 268, 267, 266), (276, 275, 273, 279, 278), (275, 274, 277), (274, 275, 276, 294, 293, 292, 291, 290, 289, 288, 287, 286, 285, 284, 283, 282, 281, 280), (295, 296, 306, 305, 304, 303, 302, 301, 300, 299, 297, 298, 328, 327, 326, 325, 324, 323, 322, 321, 320, 319, 318, 317, 316, 315, 314, 313, 312, 311, 310, 309, 308, 307), (298, 297, 332, 331, 330, 329, 336, 335), (296, 295, 334, 333), (337, 338, 339, 340), (338, 337, 342, 341), (478, 480, 821, 819), (354, 355, 695, 694), (601, 602, 943, 942), (504, 505, 846, 845), (380, 381, 721, 720), (625, 626, 967, 966), (528, 529, 870, 869), (406, 407, 747, 746), (651, 652, 993, 992), (432, 433, 773, 772), (1, 0, 681, 682), (553, 551, 892, 894), (455, 451, 791, 796), (576, 577, 918, 917), (353, 354, 694, 693), (600, 601, 942, 941), (503, 501, 842, 844), (379, 380, 720, 719), (624, 625, 966, 965), (405, 406, 746, 745), (343, 344, 684, 683), (527, 528, 869, 868), (650, 651, 992, 991), (431, 432, 772, 771), (548, 553, 894, 889), (674, 667, 1008, 1015), (575, 574, 915, 916), (472, 470, 811, 813), (352, 353, 693, 692), (599, 600, 941, 940), (378, 379, 719, 718), (502, 503, 844, 843), (623, 624, 965, 964), (404, 405, 745, 744), (344, 345, 685, 684), (526, 527, 868, 867), (649, 650, 991, 990), (430, 431, 771, 770), (0, 343, 683, 681), (552, 549, 890, 893), (673, 674, 1015, 1014), (570, 575, 916, 911), (318, 319, 657, 656), (222, 226, 564, 560), (128, 131, 469, 466), (32, 33, 372, 371), (319, 320, 658, 657), (226, 227, 565, 564), (33, 34, 373, 372), (320, 321, 659, 658), (227, 228, 566, 565), (34, 35, 374, 373), (321, 322, 660, 659), (228, 229, 567, 566), (135, 136, 474, 473), (35, 36, 375, 374), (322, 323, 661, 660), (229, 230, 568, 567), (136, 137, 475, 474), (36, 37, 376, 375), (323, 324, 662, 661), (230, 231, 569, 568), (137, 134, 472, 475), (37, 38, 377, 376), (324, 325, 663, 662), (231, 225, 563, 569), (138, 139, 477, 476), (38, 39, 378, 377), (325, 326, 664, 663), (139, 133, 471, 477), (39, 40, 379, 378), (326, 327, 665, 664), (233, 234, 572, 571), (132, 138, 476, 470), (40, 41, 380, 379), (327, 328, 666, 665), (234, 235, 573, 572), (133, 135, 473, 471), (41, 42, 381, 380), (328, 298, 636, 666), (235, 232, 570, 573), (134, 132, 470, 472), (42, 43, 382, 381), (329, 330, 668, 667), (236, 233, 571, 574), (43, 44, 383, 382), (330, 331, 669, 668), (232, 237, 575, 570), (140, 142, 480, 478), (44, 45, 384, 383), (331, 332, 670, 669), (237, 236, 574, 575), (142, 141, 479, 480), (45, 46, 385, 384), (332, 297, 635, 670), (238, 239, 577, 576), (143, 140, 478, 481), (46, 47, 386, 385), (296, 333, 671, 634), (239, 240, 578, 577), (141, 144, 482, 479), (47, 48, 387, 386), (333, 334, 672, 671), (240, 241, 579, 578), (144, 145, 483, 482), (48, 49, 388, 387), (334, 295, 633, 672), (241, 238, 576, 579), (145, 146, 484, 483), (49, 50, 389, 388), (298, 335, 673, 636), (146, 147, 485, 484), (50, 51, 390, 389), (335, 336, 674, 673), (147, 148, 486, 485), (51, 52, 391, 390), (336, 329, 667, 674), (244, 242, 583, 582), (148, 149, 487, 486), (52, 53, 392, 391), (243, 244, 582, 581), (149, 143, 481, 487), (53, 54, 393, 392), (339, 338, 676, 677), (242, 245, 584, 583), (150, 151, 489, 488), (54, 55, 394, 393), (337, 340, 678, 675), (245, 246, 585, 584), (151, 152, 490, 489), (55, 56, 395, 394), (340, 339, 677, 678), (246, 247, 586, 585), (152, 153, 491, 490), (56, 57, 396, 395), (338, 341, 679, 676), (247, 248, 587, 586), (153, 154, 492, 491), (57, 58, 397, 396), (341, 342, 680, 679), (248, 243, 581, 587), (154, 155, 493, 492), (58, 59, 398, 397), (342, 337, 675, 680), (155, 156, 494, 493), (59, 60, 399, 398), (249, 251, 589, 588), (156, 157, 495, 494), (60, 61, 400, 399), (251, 250, 580, 589), (157, 158, 496, 495), (61, 62, 401, 400), (252, 249, 588, 590), (158, 159, 497, 496), (62, 63, 402, 401), (253, 252, 590, 591), (159, 160, 498, 497), (63, 64, 403, 402), (254, 253, 591, 592), (160, 161, 499, 498), (64, 65, 404, 403), (250, 254, 592, 580), (161, 150, 488, 499), (65, 66, 405, 404), (255, 256, 594, 593), (66, 67, 406, 405), (256, 257, 595, 594), (162, 164, 502, 500), (67, 68, 407, 406), (257, 258, 596, 595), (164, 165, 503, 502), (68, 69, 408, 407), (258, 259, 597, 596), (165, 163, 501, 503), (69, 70, 409, 408), (259, 260, 598, 597), (166, 167, 505, 504), (70, 71, 410, 409), (260, 261, 599, 598), (167, 168, 506, 505), (71, 72, 411, 410), (261, 262, 600, 599), (168, 169, 507, 506), (72, 73, 412, 411), (262, 263, 601, 600), (169, 170, 508, 507), (73, 74, 413, 412), (263, 264, 602, 601), (170, 171, 509, 508), (74, 75, 414, 413), (264, 265, 603, 602), (171, 172, 510, 509), (75, 76, 415, 414), (265, 266, 604, 603), (172, 162, 500, 510), (76, 77, 416, 415), (266, 267, 605, 604), (163, 173, 511, 501), (77, 78, 417, 416), (267, 268, 606, 605), (173, 166, 504, 511), (78, 79, 418, 417), (268, 269, 607, 606), (174, 175, 513, 512), (79, 80, 419, 418), (269, 270, 608, 607), (175, 176, 514, 513), (80, 81, 420, 419), (270, 271, 609, 608), (176, 177, 515, 514), (81, 82, 421, 420), (271, 272, 610, 609), (177, 174, 512, 515), (82, 83, 422, 421), (272, 255, 593, 610), (83, 84, 423, 422), (179, 180, 518, 517), (84, 85, 424, 423), (180, 178, 516, 518), (85, 86, 425, 424), (181, 182, 520, 519), (86, 87, 426, 425), (182, 179, 517, 520), (87, 88, 427, 426), (178, 183, 521, 516), (88, 89, 428, 427), (277, 274, 611, 614), (183, 184, 522, 521), (89, 90, 429, 428), (276, 278, 615, 613), (184, 185, 523, 522), (90, 91, 430, 429), (278, 279, 616, 615), (185, 186, 524, 523), (91, 92, 431, 430), (279, 273, 617, 616), (186, 187, 525, 524), (92, 93, 432, 431), (273, 275, 612, 617), (187, 181, 519, 525), (93, 94, 433, 432), (275, 277, 614, 612), (188, 189, 527, 526), (94, 2, 1, 433), (274, 280, 618, 611), (189, 190, 528, 527), (95, 96, 435, 434), (280, 281, 619, 618), (190, 191, 529, 528), (96, 97, 436, 435), (281, 282, 620, 619), (191, 188, 526, 529), (97, 98, 437, 436), (282, 283, 621, 620), (192, 193, 531, 530), (98, 95, 434, 437), (283, 284, 622, 621), (193, 194, 532, 531), (284, 285, 623, 622), (194, 195, 533, 532), (285, 286, 624, 623), (195, 196, 534, 533), (99, 100, 439, 438), (286, 287, 625, 624), (196, 197, 535, 534), (100, 101, 440, 439), (287, 288, 626, 625), (197, 198, 536, 535), (101, 102, 441, 440), (288, 289, 627, 626), (198, 199, 537, 536), (102, 99, 438, 441), (289, 290, 628, 627), (199, 200, 538, 537), (103, 104, 443, 442), (290, 291, 629, 628), (200, 201, 539, 538), (104, 105, 444, 443), (2, 3, 0, 1), (291, 292, 630, 629), (201, 202, 540, 539), (105, 106, 445, 444), (3, 4, 343, 0), (292, 293, 631, 630), (202, 203, 541, 540), (106, 107, 446, 445), (4, 5, 344, 343), (293, 294, 632, 631), (203, 204, 542, 541), (107, 108, 447, 446), (5, 6, 345, 344), (294, 276, 613, 632), (204, 205, 543, 542), (108, 103, 442, 447), (6, 7, 346, 345), (205, 206, 544, 543), (7, 8, 347, 346), (206, 207, 545, 544), (111, 110, 449, 450), (8, 9, 348, 347), (207, 208, 546, 545), (9, 10, 349, 348), (208, 209, 547, 546), (110, 113, 452, 449), (10, 11, 350, 349), (297, 299, 637, 635), (209, 192, 530, 547), (114, 111, 450, 453), (11, 12, 351, 350), (299, 300, 638, 637), (112, 114, 453, 451), (12, 13, 352, 351), (300, 301, 639, 638), (115, 109, 448, 454), (13, 14, 353, 352), (301, 302, 640, 639), (113, 115, 454, 452), (14, 15, 354, 353), (302, 303, 641, 640), (211, 212, 550, 549), (15, 16, 355, 354), (303, 304, 642, 641), (212, 210, 548, 550), (16, 17, 356, 355), (304, 305, 643, 642), (213, 214, 552, 551), (117, 112, 451, 455), (17, 18, 357, 356), (305, 306, 644, 643), (214, 211, 549, 552), (109, 117, 455, 448), (18, 19, 358, 357), (306, 296, 634, 644), (210, 215, 553, 548), (118, 119, 457, 456), (19, 20, 359, 358), (295, 307, 645, 633), (215, 213, 551, 553), (119, 120, 458, 457), (20, 21, 360, 359), (307, 308, 646, 645), (120, 121, 459, 458), (21, 22, 361, 360), (308, 309, 647, 646), (217, 218, 556, 555), (121, 122, 460, 459), (22, 23, 362, 361), (309, 310, 648, 647), (218, 219, 557, 556), (122, 123, 461, 460), (23, 24, 363, 362), (310, 311, 649, 648), (219, 220, 558, 557), (123, 118, 456, 461), (24, 25, 364, 363), (311, 312, 650, 649), (220, 216, 554, 558), (124, 125, 463, 462), (25, 26, 365, 364), (312, 313, 651, 650), (221, 217, 555, 559), (125, 126, 464, 463), (26, 27, 366, 365), (313, 314, 652, 651), (216, 221, 559, 554), (126, 127, 465, 464), (27, 28, 367, 366), (314, 315, 653, 652), (127, 124, 462, 465), (28, 29, 368, 367), (315, 316, 654, 653), (223, 224, 562, 561), (129, 128, 466, 467), (29, 30, 369, 368), (316, 317, 655, 654), (224, 222, 560, 562), (130, 129, 467, 468), (30, 31, 370, 369), (317, 318, 656, 655), (225, 223, 561, 563), (131, 130, 468, 469), (31, 32, 371, 370), (775, 776, 777, 774), (748, 749, 750, 751, 752, 753, 754, 755, 756, 757, 758, 759, 760, 761, 762, 763, 764, 765, 766, 767, 768, 769, 770, 771, 772, 773, 682, 681, 683, 684, 685, 686, 687, 688, 689, 690, 691, 692, 693, 694, 695, 696, 697, 698, 699, 700, 701, 702, 703, 704, 705, 706, 707, 708, 709, 710, 711, 712, 713, 714, 715, 716, 717, 718, 719, 720, 721, 722, 723, 724, 725, 726, 727, 728, 729, 730, 731, 732, 733, 734, 735, 736, 737, 738, 739, 740, 741, 742, 743, 744, 745, 746, 747), (779, 780, 781, 778), (784, 785, 786, 787, 782, 783), (791, 793, 790), (789, 792, 794, 788), (788, 796, 791, 790, 795, 789), (789, 795, 790), (797, 798, 799, 800, 801, 802), (806, 803, 804, 805), (807, 810, 809, 808), (814, 815, 816, 813), (811, 817, 818, 812), (813, 811, 812, 814), (819, 821, 820), (820, 823, 824, 825, 826, 827, 828, 822, 819), (833, 834, 835, 836, 837, 838, 839, 840, 829, 830, 831, 832), (841, 843, 844, 842), (842, 852, 845, 846, 847, 848, 849, 850, 851, 841), (856, 853, 854, 855), (858, 859, 857), (857, 862, 863, 864, 865, 866, 860, 861, 858), (869, 870, 867, 868), (883, 884, 885, 886, 887, 888, 871, 872, 873, 874, 875, 876, 877, 878, 879, 880, 881, 882), (890, 891, 889), (889, 894, 892, 893, 890), (896, 897, 898, 899, 895), (895, 900, 896), (902, 903, 901), (901, 905, 906, 907, 908, 909, 910, 904, 902), (912, 913, 914, 911), (911, 916, 915, 912), (920, 917, 918, 919), (922, 923, 924, 929, 930, 921), (924, 925, 926, 927, 928, 922, 921, 933, 932, 931, 929), (944, 945, 946, 947, 948, 949, 950, 951, 934, 935, 936, 937, 938, 939, 940, 941, 942, 943), (954, 956, 957, 958, 953), (953, 955, 952), (952, 959, 960, 961, 962, 963, 964, 965, 966, 967, 968, 969, 970, 971, 972, 973, 954, 953), (974, 986, 987, 988, 989, 990, 991, 992, 993, 994, 995, 996, 997, 998, 999, 1000, 1001, 1002, 1003, 1004, 1005, 1006, 1007, 977, 976, 978, 979, 980, 981, 982, 983, 984, 985, 975), (977, 1014, 1015, 1008, 1009, 1010, 1011, 976), (975, 1012, 1013, 974), (1016, 1019, 1018, 1017), (1017, 1020, 1021, 1016), (677, 676, 1017, 1018), (433, 1, 682, 773), (652, 653, 994, 993), (407, 408, 748, 747), (529, 526, 867, 870), (626, 627, 968, 967), (381, 382, 722, 721), (505, 506, 847, 846), (602, 603, 944, 943), (355, 356, 696, 695), (480, 479, 820, 821), (578, 579, 920, 919), (456, 457, 798, 797), (675, 678, 1019, 1016), (555, 556, 897, 896), (434, 435, 775, 774), (653, 654, 995, 994), (408, 409, 749, 748), (530, 531, 872, 871), (627, 628, 969, 968), (382, 383, 723, 722), (506, 507, 848, 847), (603, 604, 945, 944), (356, 357, 697, 696), (481, 478, 819, 822), (579, 576, 917, 920), (457, 458, 799, 798), (678, 677, 1018, 1019), (556, 557, 898, 897), (435, 436, 776, 775), (654, 655, 996, 995), (409, 410, 750, 749), (531, 532, 873, 872), (628, 629, 970, 969), (383, 384, 724, 723), (507, 508, 849, 848), (604, 605, 946, 945), (357, 358, 698, 697), (479, 482, 823, 820), (348, 349, 689, 688), (458, 459, 800, 799), (676, 679, 1020, 1017), (557, 558, 899, 898), (436, 437, 777, 776), (655, 656, 997, 996), (410, 411, 751, 750), (532, 533, 874, 873), (629, 630, 971, 970), (384, 385, 725, 724), (508, 509, 850, 849), (605, 606, 947, 946), (358, 359, 699, 698), (482, 483, 824, 823), (582, 583, 924, 923), (346, 347, 687, 686), (459, 460, 801, 800), (679, 680, 1021, 1020), (558, 554, 895, 899), (437, 434, 774, 777), (656, 657, 998, 997), (411, 412, 752, 751), (533, 534, 875, 874), (630, 631, 972, 971), (385, 386, 726, 725), (509, 510, 851, 850), (606, 607, 948, 947), (359, 360, 700, 699), (483, 484, 825, 824), (581, 582, 923, 922), (460, 461, 802, 801), (680, 675, 1016, 1021), (559, 555, 896, 900), (438, 439, 779, 778), (657, 658, 999, 998), (412, 413, 753, 752), (534, 535, 876, 875), (631, 632, 973, 972), (386, 387, 727, 726), (510, 500, 841, 851), (607, 608, 949, 948), (360, 361, 701, 700), (484, 485, 826, 825), (583, 584, 925, 924), (461, 456, 797, 802), (554, 559, 900, 895), (439, 440, 780, 779), (658, 659, 1000, 999), (413, 414, 754, 753), (535, 536, 877, 876), (632, 613, 954, 973), (387, 388, 728, 727), (501, 511, 852, 842), (608, 609, 950, 949), (361, 362, 702, 701), (485, 486, 827, 826), (584, 585, 926, 925), (462, 463, 804, 803), (440, 441, 781, 780), (659, 660, 1001, 1000), (414, 415, 755, 754), (536, 537, 878, 877), (388, 389, 729, 728), (511, 504, 845, 852), (609, 610, 951, 950), (362, 363, 703, 702), (486, 487, 828, 827), (585, 586, 927, 926), (463, 464, 805, 804), (561, 562, 903, 902), (441, 438, 778, 781), (660, 661, 1002, 1001), (415, 416, 756, 755), (537, 538, 879, 878), (389, 390, 730, 729), (512, 513, 854, 853), (610, 593, 934, 951), (487, 481, 822, 828), (363, 364, 704, 703), (586, 587, 928, 927), (464, 465, 806, 805), (562, 560, 901, 903), (442, 443, 783, 782), (661, 662, 1003, 1002), (538, 539, 880, 879), (416, 417, 757, 756), (635, 637, 978, 976), (513, 514, 855, 854), (390, 391, 731, 730), (488, 489, 830, 829), (364, 365, 705, 704), (587, 581, 922, 928), (465, 462, 803, 806), (563, 561, 902, 904), (443, 444, 784, 783), (662, 663, 1004, 1003), (539, 540, 881, 880), (417, 418, 758, 757), (637, 638, 979, 978), (514, 515, 856, 855), (391, 392, 732, 731), (489, 490, 831, 830), (365, 366, 706, 705), (467, 466, 807, 808), (560, 564, 905, 901), (444, 445, 785, 784), (663, 664, 1005, 1004), (540, 541, 882, 881), (418, 419, 759, 758), (638, 639, 980, 979), (515, 512, 853, 856), (392, 393, 733, 732), (614, 611, 952, 955), (366, 367, 707, 706), (490, 491, 832, 831), (588, 589, 930, 929), (468, 467, 808, 809), (564, 565, 906, 905), (445, 446, 786, 785), (664, 665, 1006, 1005), (419, 420, 760, 759), (541, 542, 883, 882), (639, 640, 981, 980), (393, 394, 734, 733), (613, 615, 956, 954), (367, 368, 708, 707), (491, 492, 833, 832), (589, 580, 921, 930), (350, 351, 691, 690), (469, 468, 809, 810), (565, 566, 907, 906), (446, 447, 787, 786), (665, 666, 1007, 1006), (420, 421, 761, 760), (542, 543, 884, 883), (640, 641, 982, 981), (394, 395, 735, 734), (517, 518, 859, 858), (615, 616, 957, 956), (368, 369, 709, 708), (492, 493, 834, 833), (590, 588, 929, 931), (349, 350, 690, 689), (466, 469, 810, 807), (566, 567, 908, 907), (447, 442, 782, 787), (666, 636, 977, 1007), (543, 544, 885, 884), (421, 422, 762, 761), (641, 642, 983, 982), (395, 396, 736, 735), (518, 516, 857, 859), (616, 617, 958, 957), (347, 348, 688, 687), (369, 370, 710, 709), (493, 494, 835, 834), (591, 590, 931, 932), (567, 568, 909, 908), (667, 668, 1009, 1008), (544, 545, 886, 885), (422, 423, 763, 762), (642, 643, 984, 983), (396, 397, 737, 736), (519, 520, 861, 860), (617, 612, 953, 958), (370, 371, 711, 710), (494, 495, 836, 835), (592, 591, 932, 933), (568, 569, 910, 909), (450, 449, 789, 790), (668, 669, 1010, 1009), (545, 546, 887, 886), (423, 424, 764, 763), (643, 644, 985, 984), (397, 398, 738, 737), (520, 517, 858, 861), (612, 614, 955, 953), (371, 372, 712, 711), (495, 496, 837, 836), (580, 592, 933, 921), (473, 474, 815, 814), (569, 563, 904, 910), (669, 670, 1011, 1010), (546, 547, 888, 887), (424, 425, 765, 764), (644, 634, 975, 985), (398, 399, 739, 738), (516, 521, 862, 857), (611, 618, 959, 952), (372, 373, 713, 712), (496, 497, 838, 837), (593, 594, 935, 934), (474, 475, 816, 815), (449, 452, 792, 789), (670, 635, 976, 1011), (547, 530, 871, 888), (425, 426, 766, 765), (633, 645, 986, 974), (399, 400, 740, 739), (521, 522, 863, 862), (618, 619, 960, 959), (373, 374, 714, 713), (497, 498, 839, 838), (594, 595, 936, 935), (475, 472, 813, 816), (571, 572, 913, 912), (453, 450, 790, 793), (634, 671, 1012, 975), (426, 427, 767, 766), (645, 646, 987, 986), (400, 401, 741, 740), (522, 523, 864, 863), (619, 620, 961, 960), (374, 375, 715, 714), (498, 499, 840, 839), (351, 352, 692, 691), (595, 596, 937, 936), (476, 477, 818, 817), (572, 573, 914, 913), (451, 453, 793, 791), (671, 672, 1013, 1012), (549, 550, 891, 890), (427, 428, 768, 767), (646, 647, 988, 987), (401, 402, 742, 741), (523, 524, 865, 864), (620, 621, 962, 961), (375, 376, 716, 715), (499, 488, 829, 840), (596, 597, 938, 937), (477, 471, 812, 818), (573, 570, 911, 914), (454, 448, 788, 794), (672, 633, 974, 1013), (550, 548, 889, 891), (428, 429, 769, 768), (647, 648, 989, 988), (402, 403, 743, 742), (524, 525, 866, 865), (621, 622, 963, 962), (376, 377, 717, 716), (597, 598, 939, 938), (470, 476, 817, 811), (574, 571, 912, 915), (452, 454, 794, 792), (636, 673, 1014, 977), (551, 552, 893, 892), (429, 430, 770, 769), (648, 649, 990, 989), (525, 519, 860, 866), (345, 346, 686, 685), (403, 404, 744, 743), (622, 623, 964, 963), (500, 502, 843, 841), (377, 378, 718, 717), (598, 599, 940, 939), (471, 473, 814, 812)])
me_plane.use_remesh_preserve_volume = False
me_plane.use_remesh_preserve_attributes = False
me_plane.use_mirror_vertex_groups = False
me_plane.update()

# ---- objects
ob_plane = bpy.data.objects.new('Plane', me_plane)

# ---- transforms, parenting, visibility, modifiers, constraints
ob_plane.location = (0.3358, -0.09235, 0.0)
ob_plane.scale = (4.978, 3.468, 3.468)
ob_plane.lineart.crease_threshold = 0.0

# ---- collection membership
col_collection_1.objects.link(ob_plane)

# ---- scene / render settings (as saved in the file)
scene.frame_start = 1; scene.frame_end = 250; scene.frame_set(1)
scene.render.engine = 'BLENDER_EEVEE_NEXT'
scene.render.resolution_percentage = 50
scene.render.dither_intensity = 0.0
scene.cycles.use_denoising = False
scene.cycles.samples = 10
scene.cycles.sampling_pattern = 'TABULATED_SOBOL'
scene.cycles.light_sampling_threshold = 0.0
scene.cycles.use_adaptive_sampling = False
scene.cycles.use_light_tree = False
scene.cycles.blur_glossy = 0.0
scene.cycles.pixel_filter_type = 'GAUSSIAN'
scene.cycles.sample_clamp_indirect = 0.0
scene.view_settings.view_transform = 'Standard'
bpy.context.view_layer.update()

# ---- added for rendering (the .blend has no active camera and no usable light): camera, sun
cam_auto = bpy.data.cameras.new('AutoCamera')
cam_auto.lens = 50.0
cam_auto.sensor_width = 36.0
cam_auto.clip_end = 1000.0
ob_auto_camera = bpy.data.objects.new('AutoCamera', cam_auto)
scene.collection.objects.link(ob_auto_camera)
ob_auto_camera.location = (7.21132, -9.85581, 7.43231)
ob_auto_camera.rotation_euler = (1.09748, -7.21219e-08, 0.694738)
scene.camera = ob_auto_camera
light_auto_sun = bpy.data.lights.new('AutoSun', 'SUN')
light_auto_sun.energy = 3.0
light_auto_sun.angle = 0.0523599
ob_auto_sun = bpy.data.objects.new('AutoSun', light_auto_sun)
scene.collection.objects.link(ob_auto_sun)
ob_auto_sun.rotation_euler = (0.872665, 0.174533, 0.523599)
bpy.context.view_layer.update()
